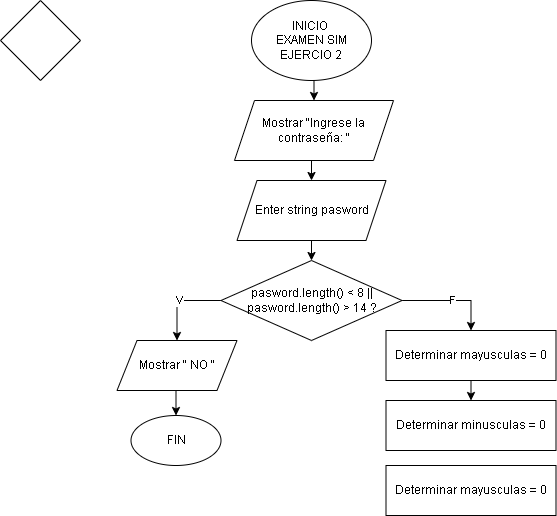

The diagram above was exported from draw.io. Its source (the exported page's mxGraphModel, read from the mxfile embedded in the PNG):
<mxGraphModel dx="1434" dy="780" grid="1" gridSize="10" guides="1" tooltips="1" connect="1" arrows="1" fold="1" page="1" pageScale="1" pageWidth="827" pageHeight="1169" math="0" shadow="0">
  <root>
    <mxCell id="0" />
    <mxCell id="1" parent="0" />
    <mxCell id="oKCK6nuKWoKvId1D1wSb-3" style="edgeStyle=orthogonalEdgeStyle;rounded=0;orthogonalLoop=1;jettySize=auto;html=1;exitX=0.5;exitY=1;exitDx=0;exitDy=0;entryX=0.5;entryY=0;entryDx=0;entryDy=0;" edge="1" parent="1" source="8Z5KYWjP1RI4o8_INC1V-1" target="oKCK6nuKWoKvId1D1wSb-2">
      <mxGeometry relative="1" as="geometry" />
    </mxCell>
    <mxCell id="8Z5KYWjP1RI4o8_INC1V-1" value="INICIO&amp;nbsp;&lt;div&gt;EXAMEN SIM&lt;br&gt;&lt;div&gt;EJERCIO 2&lt;/div&gt;&lt;/div&gt;" style="ellipse;whiteSpace=wrap;html=1;fontFamily=Helvetica;" parent="1" vertex="1">
      <mxGeometry x="351" y="20" width="120" height="80" as="geometry" />
    </mxCell>
    <mxCell id="oKCK6nuKWoKvId1D1wSb-1" value="" style="rhombus;whiteSpace=wrap;html=1;" vertex="1" parent="1">
      <mxGeometry x="100" y="20" width="80" height="80" as="geometry" />
    </mxCell>
    <mxCell id="oKCK6nuKWoKvId1D1wSb-5" style="edgeStyle=orthogonalEdgeStyle;rounded=0;orthogonalLoop=1;jettySize=auto;html=1;exitX=0.5;exitY=1;exitDx=0;exitDy=0;entryX=0.5;entryY=0;entryDx=0;entryDy=0;" edge="1" parent="1" source="oKCK6nuKWoKvId1D1wSb-2" target="oKCK6nuKWoKvId1D1wSb-4">
      <mxGeometry relative="1" as="geometry" />
    </mxCell>
    <mxCell id="oKCK6nuKWoKvId1D1wSb-2" value="Mostrar &quot;Ingrese la contraseña: &quot;" style="shape=parallelogram;perimeter=parallelogramPerimeter;whiteSpace=wrap;html=1;fixedSize=1;" vertex="1" parent="1">
      <mxGeometry x="334" y="120" width="159" height="60" as="geometry" />
    </mxCell>
    <mxCell id="oKCK6nuKWoKvId1D1wSb-7" style="edgeStyle=orthogonalEdgeStyle;rounded=0;orthogonalLoop=1;jettySize=auto;html=1;exitX=0.5;exitY=1;exitDx=0;exitDy=0;entryX=0.5;entryY=0;entryDx=0;entryDy=0;" edge="1" parent="1" source="oKCK6nuKWoKvId1D1wSb-4" target="oKCK6nuKWoKvId1D1wSb-6">
      <mxGeometry relative="1" as="geometry" />
    </mxCell>
    <mxCell id="oKCK6nuKWoKvId1D1wSb-4" value="Enter string pasword" style="shape=parallelogram;perimeter=parallelogramPerimeter;whiteSpace=wrap;html=1;fixedSize=1;" vertex="1" parent="1">
      <mxGeometry x="336.5" y="200" width="149" height="60" as="geometry" />
    </mxCell>
    <mxCell id="oKCK6nuKWoKvId1D1wSb-9" value="V" style="edgeStyle=orthogonalEdgeStyle;rounded=0;orthogonalLoop=1;jettySize=auto;html=1;exitX=0;exitY=0.5;exitDx=0;exitDy=0;entryX=0.5;entryY=0;entryDx=0;entryDy=0;" edge="1" parent="1" source="oKCK6nuKWoKvId1D1wSb-6" target="oKCK6nuKWoKvId1D1wSb-8">
      <mxGeometry relative="1" as="geometry" />
    </mxCell>
    <mxCell id="oKCK6nuKWoKvId1D1wSb-13" value="F" style="edgeStyle=orthogonalEdgeStyle;rounded=0;orthogonalLoop=1;jettySize=auto;html=1;exitX=1;exitY=0.5;exitDx=0;exitDy=0;entryX=0.5;entryY=0;entryDx=0;entryDy=0;" edge="1" parent="1" source="oKCK6nuKWoKvId1D1wSb-6" target="oKCK6nuKWoKvId1D1wSb-12">
      <mxGeometry relative="1" as="geometry" />
    </mxCell>
    <mxCell id="oKCK6nuKWoKvId1D1wSb-6" value="pasword.length() &amp;lt; 8 || pasword.length() &amp;gt; 14 ?" style="rhombus;whiteSpace=wrap;html=1;" vertex="1" parent="1">
      <mxGeometry x="320.5" y="280" width="181" height="80" as="geometry" />
    </mxCell>
    <mxCell id="oKCK6nuKWoKvId1D1wSb-11" style="edgeStyle=orthogonalEdgeStyle;rounded=0;orthogonalLoop=1;jettySize=auto;html=1;exitX=0.5;exitY=1;exitDx=0;exitDy=0;entryX=0.5;entryY=0;entryDx=0;entryDy=0;" edge="1" parent="1" source="oKCK6nuKWoKvId1D1wSb-8" target="oKCK6nuKWoKvId1D1wSb-10">
      <mxGeometry relative="1" as="geometry" />
    </mxCell>
    <mxCell id="oKCK6nuKWoKvId1D1wSb-8" value="Mostrar &quot; NO &quot;" style="shape=parallelogram;perimeter=parallelogramPerimeter;whiteSpace=wrap;html=1;fixedSize=1;" vertex="1" parent="1">
      <mxGeometry x="216.5" y="360" width="120" height="50" as="geometry" />
    </mxCell>
    <mxCell id="oKCK6nuKWoKvId1D1wSb-10" value="FIN" style="ellipse;whiteSpace=wrap;html=1;" vertex="1" parent="1">
      <mxGeometry x="230.5" y="435" width="90" height="50" as="geometry" />
    </mxCell>
    <mxCell id="oKCK6nuKWoKvId1D1wSb-15" style="edgeStyle=orthogonalEdgeStyle;rounded=0;orthogonalLoop=1;jettySize=auto;html=1;exitX=0.5;exitY=1;exitDx=0;exitDy=0;entryX=0.5;entryY=0;entryDx=0;entryDy=0;" edge="1" parent="1" source="oKCK6nuKWoKvId1D1wSb-12" target="oKCK6nuKWoKvId1D1wSb-14">
      <mxGeometry relative="1" as="geometry" />
    </mxCell>
    <mxCell id="oKCK6nuKWoKvId1D1wSb-12" value="Determinar mayusculas = 0" style="rounded=0;whiteSpace=wrap;html=1;" vertex="1" parent="1">
      <mxGeometry x="485.5" y="350" width="170" height="50" as="geometry" />
    </mxCell>
    <mxCell id="oKCK6nuKWoKvId1D1wSb-14" value="Determinar minusculas = 0" style="rounded=0;whiteSpace=wrap;html=1;" vertex="1" parent="1">
      <mxGeometry x="485.5" y="420" width="170" height="50" as="geometry" />
    </mxCell>
    <mxCell id="oKCK6nuKWoKvId1D1wSb-16" value="Determinar mayusculas = 0" style="rounded=0;whiteSpace=wrap;html=1;" vertex="1" parent="1">
      <mxGeometry x="485.5" y="485" width="170" height="50" as="geometry" />
    </mxCell>
  </root>
</mxGraphModel>